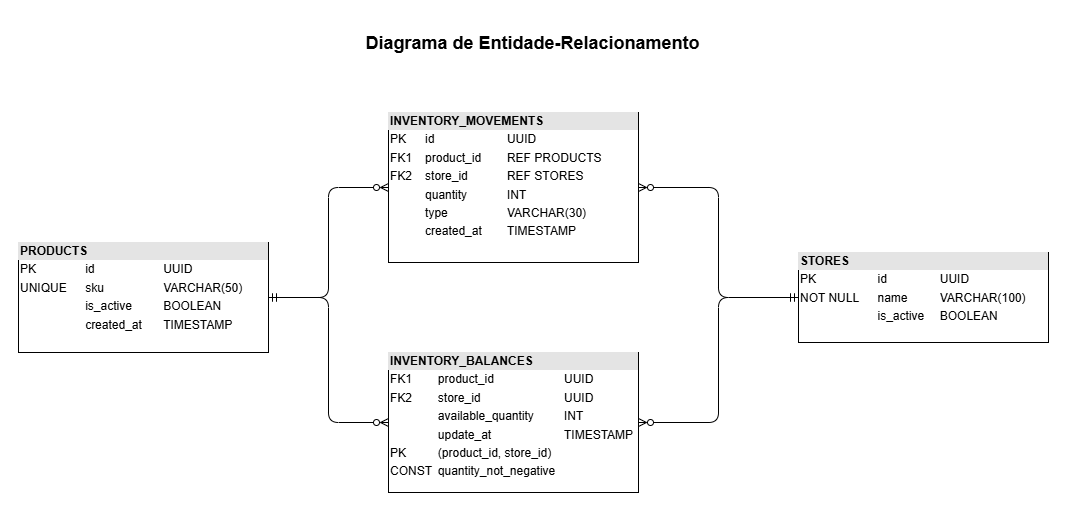

The diagram above was exported from draw.io. Its source (the exported page's mxGraphModel, read from the mxfile embedded in the PNG):
<mxGraphModel dx="1510" dy="1078" grid="1" gridSize="10" guides="1" tooltips="1" connect="1" arrows="1" fold="1" page="1" pageScale="1" pageWidth="1169" pageHeight="827" background="#ffffff" math="0" shadow="0">
  <root>
    <mxCell id="0" />
    <mxCell id="1" parent="0" />
    <mxCell id="6" style="edgeStyle=orthogonalEdgeStyle;html=1;startArrow=ERmandOne;startFill=0;endArrow=ERzeroToMany;endFill=0;" edge="1" parent="1" source="2" target="4">
      <mxGeometry relative="1" as="geometry" />
    </mxCell>
    <mxCell id="8" style="edgeStyle=orthogonalEdgeStyle;html=1;startArrow=ERmandOne;startFill=0;endArrow=ERzeroToMany;endFill=0;jumpStyle=arc;" edge="1" parent="1" source="2" target="5">
      <mxGeometry relative="1" as="geometry">
        <Array as="points">
          <mxPoint x="380" y="409" />
          <mxPoint x="380" y="534" />
        </Array>
      </mxGeometry>
    </mxCell>
    <mxCell id="2" value="&lt;div style=&quot;box-sizing: border-box; width: 100%; background: rgb(228, 228, 228); padding: 2px;&quot;&gt;&lt;b&gt;PRODUCTS&lt;/b&gt;&lt;/div&gt;&lt;table style=&quot;width:100%;font-size:1em;&quot; cellpadding=&quot;2&quot; cellspacing=&quot;0&quot;&gt;&lt;tbody&gt;&lt;tr&gt;&lt;td&gt;PK&lt;/td&gt;&lt;td&gt;id&lt;/td&gt;&lt;td&gt;UUID&lt;/td&gt;&lt;/tr&gt;&lt;tr&gt;&lt;td&gt;UNIQUE&lt;/td&gt;&lt;td&gt;sku&lt;/td&gt;&lt;td&gt;VARCHAR(50)&lt;/td&gt;&lt;/tr&gt;&lt;tr&gt;&lt;td&gt;&lt;/td&gt;&lt;td&gt;is_active&lt;/td&gt;&lt;td&gt;BOOLEAN&lt;/td&gt;&lt;/tr&gt;&lt;tr&gt;&lt;td&gt;&lt;br&gt;&lt;/td&gt;&lt;td&gt;created_at&lt;/td&gt;&lt;td&gt;TIMESTAMP&lt;/td&gt;&lt;/tr&gt;&lt;/tbody&gt;&lt;/table&gt;" style="verticalAlign=top;align=left;overflow=fill;html=1;whiteSpace=wrap;" vertex="1" parent="1">
      <mxGeometry x="70" y="354" width="250" height="110" as="geometry" />
    </mxCell>
    <mxCell id="9" style="edgeStyle=orthogonalEdgeStyle;html=1;startArrow=ERmandOne;startFill=0;endArrow=ERzeroToMany;endFill=0;" edge="1" parent="1" source="3" target="5">
      <mxGeometry relative="1" as="geometry">
        <Array as="points">
          <mxPoint x="770" y="409" />
          <mxPoint x="770" y="534" />
        </Array>
      </mxGeometry>
    </mxCell>
    <mxCell id="10" style="edgeStyle=orthogonalEdgeStyle;html=1;startArrow=ERmandOne;startFill=0;endArrow=ERzeroToMany;endFill=0;" edge="1" parent="1" source="3" target="4">
      <mxGeometry relative="1" as="geometry" />
    </mxCell>
    <mxCell id="3" value="&lt;div style=&quot;box-sizing: border-box; width: 100%; background: rgb(228, 228, 228); padding: 2px;&quot;&gt;&lt;b&gt;STORES&lt;/b&gt;&lt;/div&gt;&lt;table style=&quot;width:100%;font-size:1em;&quot; cellpadding=&quot;2&quot; cellspacing=&quot;0&quot;&gt;&lt;tbody&gt;&lt;tr&gt;&lt;td&gt;PK&lt;/td&gt;&lt;td&gt;id&lt;/td&gt;&lt;td&gt;UUID&lt;/td&gt;&lt;/tr&gt;&lt;tr&gt;&lt;td&gt;NOT NULL&lt;/td&gt;&lt;td&gt;name&lt;/td&gt;&lt;td&gt;VARCHAR(100)&lt;/td&gt;&lt;/tr&gt;&lt;tr&gt;&lt;td&gt;&lt;/td&gt;&lt;td&gt;is_active&lt;/td&gt;&lt;td&gt;BOOLEAN&lt;/td&gt;&lt;/tr&gt;&lt;/tbody&gt;&lt;/table&gt;" style="verticalAlign=top;align=left;overflow=fill;html=1;whiteSpace=wrap;" vertex="1" parent="1">
      <mxGeometry x="850" y="364" width="250" height="90" as="geometry" />
    </mxCell>
    <mxCell id="4" value="&lt;div style=&quot;box-sizing: border-box; width: 100%; background: rgb(228, 228, 228); padding: 2px;&quot;&gt;&lt;b&gt;INVENTORY_MOVEMENTS&lt;/b&gt;&lt;/div&gt;&lt;table style=&quot;width:100%;font-size:1em;&quot; cellpadding=&quot;2&quot; cellspacing=&quot;0&quot;&gt;&lt;tbody&gt;&lt;tr&gt;&lt;td&gt;PK&lt;/td&gt;&lt;td&gt;id&lt;/td&gt;&lt;td&gt;UUID&lt;/td&gt;&lt;/tr&gt;&lt;tr&gt;&lt;td&gt;FK1&lt;/td&gt;&lt;td&gt;product_id&lt;/td&gt;&lt;td&gt;REF PRODUCTS&lt;/td&gt;&lt;/tr&gt;&lt;tr&gt;&lt;td&gt;FK2&lt;/td&gt;&lt;td&gt;store_id&lt;/td&gt;&lt;td&gt;REF STORES&lt;/td&gt;&lt;/tr&gt;&lt;tr&gt;&lt;td&gt;&lt;/td&gt;&lt;td&gt;quantity&lt;/td&gt;&lt;td&gt;INT&lt;/td&gt;&lt;/tr&gt;&lt;tr&gt;&lt;td&gt;&lt;br&gt;&lt;/td&gt;&lt;td&gt;type&lt;/td&gt;&lt;td&gt;VARCHAR(30)&lt;/td&gt;&lt;/tr&gt;&lt;tr&gt;&lt;td&gt;&lt;br&gt;&lt;/td&gt;&lt;td&gt;created_at&lt;/td&gt;&lt;td&gt;TIMESTAMP&lt;/td&gt;&lt;/tr&gt;&lt;/tbody&gt;&lt;/table&gt;" style="verticalAlign=top;align=left;overflow=fill;html=1;whiteSpace=wrap;" vertex="1" parent="1">
      <mxGeometry x="440" y="224" width="250" height="150" as="geometry" />
    </mxCell>
    <mxCell id="5" value="&lt;div style=&quot;box-sizing: border-box; width: 100%; background: rgb(228, 228, 228); padding: 2px;&quot;&gt;&lt;b&gt;INVENTORY_BALANCES&lt;/b&gt;&lt;/div&gt;&lt;table style=&quot;width:100%;font-size:1em;&quot; cellpadding=&quot;2&quot; cellspacing=&quot;0&quot;&gt;&lt;tbody&gt;&lt;tr&gt;&lt;td&gt;FK1&lt;/td&gt;&lt;td&gt;product_id&lt;/td&gt;&lt;td&gt;UUID&lt;/td&gt;&lt;/tr&gt;&lt;tr&gt;&lt;td&gt;FK2&lt;/td&gt;&lt;td&gt;store_id&lt;/td&gt;&lt;td&gt;UUID&lt;/td&gt;&lt;/tr&gt;&lt;tr&gt;&lt;td&gt;&lt;/td&gt;&lt;td&gt;available_quantity&lt;/td&gt;&lt;td&gt;INT&lt;/td&gt;&lt;/tr&gt;&lt;tr&gt;&lt;td&gt;&lt;br&gt;&lt;/td&gt;&lt;td&gt;update_at&lt;/td&gt;&lt;td&gt;TIMESTAMP&lt;/td&gt;&lt;/tr&gt;&lt;tr&gt;&lt;td&gt;PK&lt;/td&gt;&lt;td&gt;(product_id, store_id)&lt;/td&gt;&lt;td&gt;&lt;br&gt;&lt;/td&gt;&lt;/tr&gt;&lt;tr&gt;&lt;td&gt;CONST&lt;/td&gt;&lt;td&gt;quantity_not_negative&lt;/td&gt;&lt;td&gt;&lt;br&gt;&lt;/td&gt;&lt;/tr&gt;&lt;/tbody&gt;&lt;/table&gt;" style="verticalAlign=top;align=left;overflow=fill;html=1;whiteSpace=wrap;" vertex="1" parent="1">
      <mxGeometry x="440" y="464" width="250" height="140" as="geometry" />
    </mxCell>
    <mxCell id="11" value="Diagrama de Entidade-Relacionamento" style="text;html=1;align=center;verticalAlign=middle;whiteSpace=wrap;rounded=0;fontSize=18;fontStyle=1" vertex="1" parent="1">
      <mxGeometry x="413" y="130" width="343" height="50" as="geometry" />
    </mxCell>
  </root>
</mxGraphModel>